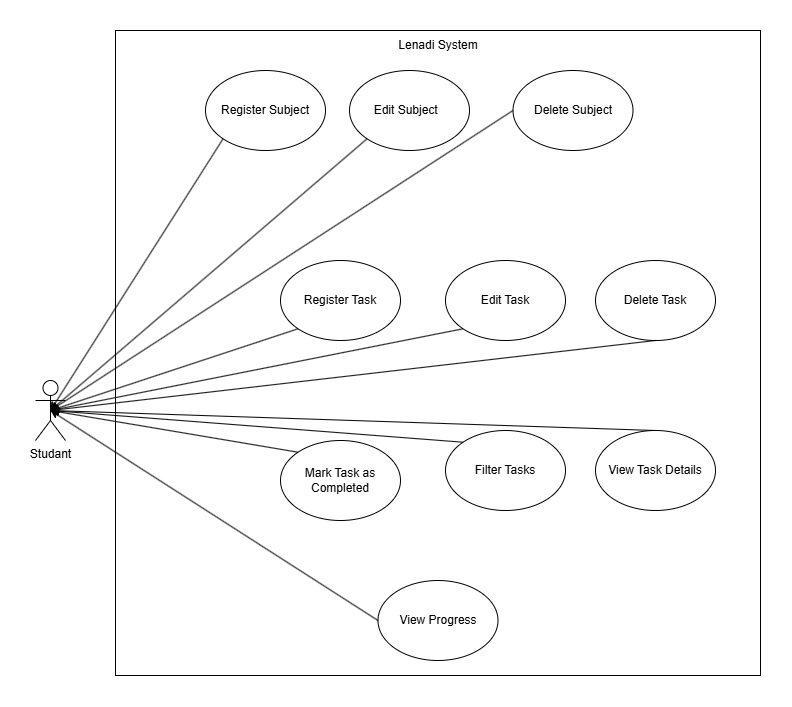

The diagram above was exported from draw.io. Its source (the exported page's mxGraphModel, read from the mxfile embedded in the PNG):
<mxGraphModel dx="1414" dy="785" grid="1" gridSize="10" guides="1" tooltips="1" connect="1" arrows="1" fold="1" page="1" pageScale="1" pageWidth="827" pageHeight="1169" math="0" shadow="0">
  <root>
    <mxCell id="0" />
    <mxCell id="1" parent="0" />
    <mxCell id="Uf5Yn9DnbGZdkMxClw9C-1" parent="1" style="shape=umlActor;verticalLabelPosition=bottom;verticalAlign=top;html=1;outlineConnect=0;" value="Studant" vertex="1">
      <mxGeometry height="60" width="30" x="40" y="430" as="geometry" />
    </mxCell>
    <mxCell id="Uf5Yn9DnbGZdkMxClw9C-2" parent="1" style="whiteSpace=wrap;html=1;aspect=fixed;" value="" vertex="1">
      <mxGeometry height="645" width="645" x="120" y="80" as="geometry" />
    </mxCell>
    <mxCell id="Uf5Yn9DnbGZdkMxClw9C-3" parent="1" style="text;html=1;whiteSpace=wrap;strokeColor=none;fillColor=none;align=center;verticalAlign=middle;rounded=0;" value="Lenadi System" vertex="1">
      <mxGeometry height="30" width="90" x="397.5" y="80" as="geometry" />
    </mxCell>
    <mxCell id="Uf5Yn9DnbGZdkMxClw9C-4" parent="1" style="ellipse;whiteSpace=wrap;html=1;" value="Register Subject" vertex="1">
      <mxGeometry height="80" width="120" x="210" y="120" as="geometry" />
    </mxCell>
    <mxCell id="Uf5Yn9DnbGZdkMxClw9C-6" parent="1" style="ellipse;whiteSpace=wrap;html=1;" value="Delete Subject" vertex="1">
      <mxGeometry height="80" width="120" x="517.5" y="120" as="geometry" />
    </mxCell>
    <mxCell id="Uf5Yn9DnbGZdkMxClw9C-7" parent="1" style="ellipse;whiteSpace=wrap;html=1;" value="Edit Subject&amp;nbsp;&amp;nbsp;" vertex="1">
      <mxGeometry height="80" width="120" x="354" y="120" as="geometry" />
    </mxCell>
    <mxCell id="Uf5Yn9DnbGZdkMxClw9C-13" parent="1" style="ellipse;whiteSpace=wrap;html=1;" value="View Progress" vertex="1">
      <mxGeometry height="80" width="120" x="382.5" y="630" as="geometry" />
    </mxCell>
    <mxCell id="Uf5Yn9DnbGZdkMxClw9C-19" edge="1" parent="1" source="Uf5Yn9DnbGZdkMxClw9C-4" style="endArrow=classic;html=1;rounded=0;entryX=0.5;entryY=0.5;entryDx=0;entryDy=0;entryPerimeter=0;exitX=0;exitY=1;exitDx=0;exitDy=0;" target="Uf5Yn9DnbGZdkMxClw9C-1" value="">
      <mxGeometry height="50" relative="1" width="50" as="geometry">
        <mxPoint x="380" y="420" as="sourcePoint" />
        <mxPoint x="430" y="370" as="targetPoint" />
      </mxGeometry>
    </mxCell>
    <mxCell id="Uf5Yn9DnbGZdkMxClw9C-20" edge="1" parent="1" source="Uf5Yn9DnbGZdkMxClw9C-7" style="endArrow=classic;html=1;rounded=0;entryX=0.5;entryY=0.5;entryDx=0;entryDy=0;entryPerimeter=0;exitX=0;exitY=1;exitDx=0;exitDy=0;" target="Uf5Yn9DnbGZdkMxClw9C-1" value="">
      <mxGeometry height="50" relative="1" width="50" as="geometry">
        <mxPoint x="355" y="240" as="sourcePoint" />
        <mxPoint x="200" y="410" as="targetPoint" />
      </mxGeometry>
    </mxCell>
    <mxCell id="Uf5Yn9DnbGZdkMxClw9C-21" edge="1" parent="1" source="Uf5Yn9DnbGZdkMxClw9C-6" style="endArrow=classic;html=1;rounded=0;entryX=0.5;entryY=0.5;entryDx=0;entryDy=0;entryPerimeter=0;exitX=0;exitY=0.5;exitDx=0;exitDy=0;" target="Uf5Yn9DnbGZdkMxClw9C-1" value="">
      <mxGeometry height="50" relative="1" width="50" as="geometry">
        <mxPoint x="315" y="300" as="sourcePoint" />
        <mxPoint x="160" y="470" as="targetPoint" />
      </mxGeometry>
    </mxCell>
    <mxCell id="Uf5Yn9DnbGZdkMxClw9C-22" edge="1" parent="1" source="Uf5Yn9DnbGZdkMxClw9C-13" style="endArrow=classic;html=1;rounded=0;entryX=0.5;entryY=0.5;entryDx=0;entryDy=0;entryPerimeter=0;exitX=0;exitY=0.5;exitDx=0;exitDy=0;" target="Uf5Yn9DnbGZdkMxClw9C-1" value="">
      <mxGeometry height="50" relative="1" width="50" as="geometry">
        <mxPoint x="595" y="560" as="sourcePoint" />
        <mxPoint x="440" y="730" as="targetPoint" />
      </mxGeometry>
    </mxCell>
    <mxCell id="Uf5Yn9DnbGZdkMxClw9C-30" parent="1" style="ellipse;whiteSpace=wrap;html=1;" value="Register Task" vertex="1">
      <mxGeometry height="80" width="120" x="285" y="310" as="geometry" />
    </mxCell>
    <mxCell id="Uf5Yn9DnbGZdkMxClw9C-31" parent="1" style="ellipse;whiteSpace=wrap;html=1;" value="Edit Task" vertex="1">
      <mxGeometry height="80" width="120" x="450" y="310" as="geometry" />
    </mxCell>
    <mxCell id="Uf5Yn9DnbGZdkMxClw9C-32" parent="1" style="ellipse;whiteSpace=wrap;html=1;" value="Delete Task" vertex="1">
      <mxGeometry height="80" width="120" x="600" y="310" as="geometry" />
    </mxCell>
    <mxCell id="Uf5Yn9DnbGZdkMxClw9C-33" parent="1" style="ellipse;whiteSpace=wrap;html=1;" value="Mark Task as Completed" vertex="1">
      <mxGeometry height="80" width="120" x="285" y="490" as="geometry" />
    </mxCell>
    <mxCell id="Uf5Yn9DnbGZdkMxClw9C-34" parent="1" style="ellipse;whiteSpace=wrap;html=1;" value="Filter Tasks" vertex="1">
      <mxGeometry height="80" width="120" x="450" y="480" as="geometry" />
    </mxCell>
    <mxCell id="Uf5Yn9DnbGZdkMxClw9C-35" parent="1" style="ellipse;whiteSpace=wrap;html=1;" value="View Task Details" vertex="1">
      <mxGeometry height="80" width="120" x="600" y="480" as="geometry" />
    </mxCell>
    <mxCell id="Uf5Yn9DnbGZdkMxClw9C-36" edge="1" parent="1" source="Uf5Yn9DnbGZdkMxClw9C-30" style="endArrow=classic;html=1;rounded=0;entryX=0.5;entryY=0.5;entryDx=0;entryDy=0;entryPerimeter=0;exitX=0;exitY=1;exitDx=0;exitDy=0;" target="Uf5Yn9DnbGZdkMxClw9C-1" value="">
      <mxGeometry height="50" relative="1" width="50" as="geometry">
        <mxPoint x="320" y="410" as="sourcePoint" />
        <mxPoint x="370" y="360" as="targetPoint" />
      </mxGeometry>
    </mxCell>
    <mxCell id="Uf5Yn9DnbGZdkMxClw9C-37" edge="1" parent="1" source="Uf5Yn9DnbGZdkMxClw9C-31" style="endArrow=classic;html=1;rounded=0;entryX=0.5;entryY=0.5;entryDx=0;entryDy=0;entryPerimeter=0;exitX=0;exitY=1;exitDx=0;exitDy=0;" target="Uf5Yn9DnbGZdkMxClw9C-1" value="">
      <mxGeometry height="50" relative="1" width="50" as="geometry">
        <mxPoint x="320" y="410" as="sourcePoint" />
        <mxPoint x="370" y="360" as="targetPoint" />
      </mxGeometry>
    </mxCell>
    <mxCell id="Uf5Yn9DnbGZdkMxClw9C-38" edge="1" parent="1" source="Uf5Yn9DnbGZdkMxClw9C-32" style="endArrow=classic;html=1;rounded=0;entryX=0.5;entryY=0.5;entryDx=0;entryDy=0;entryPerimeter=0;exitX=0.5;exitY=1;exitDx=0;exitDy=0;" target="Uf5Yn9DnbGZdkMxClw9C-1" value="">
      <mxGeometry height="50" relative="1" width="50" as="geometry">
        <mxPoint x="320" y="410" as="sourcePoint" />
        <mxPoint x="370" y="360" as="targetPoint" />
      </mxGeometry>
    </mxCell>
    <mxCell id="Uf5Yn9DnbGZdkMxClw9C-40" edge="1" parent="1" source="Uf5Yn9DnbGZdkMxClw9C-33" style="endArrow=classic;html=1;rounded=0;entryX=0.5;entryY=0.5;entryDx=0;entryDy=0;entryPerimeter=0;exitX=0;exitY=0;exitDx=0;exitDy=0;" target="Uf5Yn9DnbGZdkMxClw9C-1" value="">
      <mxGeometry height="50" relative="1" width="50" as="geometry">
        <mxPoint x="320" y="410" as="sourcePoint" />
        <mxPoint x="370" y="360" as="targetPoint" />
      </mxGeometry>
    </mxCell>
    <mxCell id="Uf5Yn9DnbGZdkMxClw9C-41" edge="1" parent="1" source="Uf5Yn9DnbGZdkMxClw9C-34" style="endArrow=classic;html=1;rounded=0;entryX=0.5;entryY=0.5;entryDx=0;entryDy=0;entryPerimeter=0;exitX=0;exitY=0;exitDx=0;exitDy=0;" target="Uf5Yn9DnbGZdkMxClw9C-1" value="">
      <mxGeometry height="50" relative="1" width="50" as="geometry">
        <mxPoint x="320" y="410" as="sourcePoint" />
        <mxPoint x="370" y="360" as="targetPoint" />
      </mxGeometry>
    </mxCell>
    <mxCell id="Uf5Yn9DnbGZdkMxClw9C-42" edge="1" parent="1" source="Uf5Yn9DnbGZdkMxClw9C-35" style="endArrow=classic;html=1;rounded=0;entryX=0.5;entryY=0.5;entryDx=0;entryDy=0;entryPerimeter=0;exitX=0.5;exitY=0;exitDx=0;exitDy=0;" target="Uf5Yn9DnbGZdkMxClw9C-1" value="">
      <mxGeometry height="50" relative="1" width="50" as="geometry">
        <mxPoint x="320" y="410" as="sourcePoint" />
        <mxPoint x="370" y="360" as="targetPoint" />
      </mxGeometry>
    </mxCell>
  </root>
</mxGraphModel>